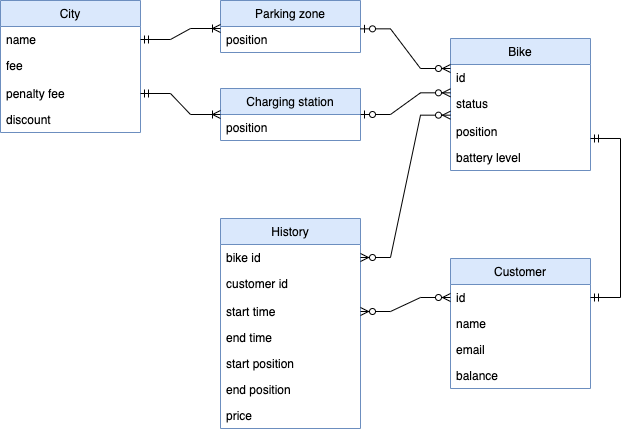

The diagram above was exported from draw.io. Its source (the exported page's mxGraphModel, read from the mxfile embedded in the PNG):
<mxGraphModel dx="2357" dy="688" grid="1" gridSize="10" guides="1" tooltips="1" connect="1" arrows="1" fold="1" page="1" pageScale="1" pageWidth="1169" pageHeight="827" background="#ffffff" math="0" shadow="0">
  <root>
    <mxCell id="0" />
    <mxCell id="1" parent="0" />
    <mxCell id="Nvh4N7CujyH9qLCHjsj--1" value="History" style="swimlane;fontStyle=0;childLayout=stackLayout;horizontal=1;startSize=26;fillColor=#dae8fc;horizontalStack=0;resizeParent=1;resizeParentMax=0;resizeLast=0;collapsible=1;marginBottom=0;strokeColor=#6c8ebf;" vertex="1" parent="1">
      <mxGeometry x="-790" y="360" width="140" height="210" as="geometry" />
    </mxCell>
    <mxCell id="Nvh4N7CujyH9qLCHjsj--2" value="bike id" style="text;strokeColor=none;fillColor=none;align=left;verticalAlign=top;spacingLeft=4;spacingRight=4;overflow=hidden;rotatable=0;points=[[0,0.5],[1,0.5]];portConstraint=eastwest;" vertex="1" parent="Nvh4N7CujyH9qLCHjsj--1">
      <mxGeometry y="26" width="140" height="26" as="geometry" />
    </mxCell>
    <mxCell id="Nvh4N7CujyH9qLCHjsj--3" value="customer id" style="text;strokeColor=none;fillColor=none;align=left;verticalAlign=top;spacingLeft=4;spacingRight=4;overflow=hidden;rotatable=0;points=[[0,0.5],[1,0.5]];portConstraint=eastwest;" vertex="1" parent="Nvh4N7CujyH9qLCHjsj--1">
      <mxGeometry y="52" width="140" height="28" as="geometry" />
    </mxCell>
    <mxCell id="Nvh4N7CujyH9qLCHjsj--4" value="start time" style="text;strokeColor=none;fillColor=none;align=left;verticalAlign=top;spacingLeft=4;spacingRight=4;overflow=hidden;rotatable=0;points=[[0,0.5],[1,0.5]];portConstraint=eastwest;" vertex="1" parent="Nvh4N7CujyH9qLCHjsj--1">
      <mxGeometry y="80" width="140" height="26" as="geometry" />
    </mxCell>
    <mxCell id="Nvh4N7CujyH9qLCHjsj--5" value="end time" style="text;strokeColor=none;fillColor=none;align=left;verticalAlign=top;spacingLeft=4;spacingRight=4;overflow=hidden;rotatable=0;points=[[0,0.5],[1,0.5]];portConstraint=eastwest;" vertex="1" parent="Nvh4N7CujyH9qLCHjsj--1">
      <mxGeometry y="106" width="140" height="26" as="geometry" />
    </mxCell>
    <mxCell id="Nvh4N7CujyH9qLCHjsj--6" value="start position" style="text;strokeColor=none;fillColor=none;align=left;verticalAlign=top;spacingLeft=4;spacingRight=4;overflow=hidden;rotatable=0;points=[[0,0.5],[1,0.5]];portConstraint=eastwest;" vertex="1" parent="Nvh4N7CujyH9qLCHjsj--1">
      <mxGeometry y="132" width="140" height="26" as="geometry" />
    </mxCell>
    <mxCell id="Nvh4N7CujyH9qLCHjsj--7" value="end position" style="text;strokeColor=none;fillColor=none;align=left;verticalAlign=top;spacingLeft=4;spacingRight=4;overflow=hidden;rotatable=0;points=[[0,0.5],[1,0.5]];portConstraint=eastwest;" vertex="1" parent="Nvh4N7CujyH9qLCHjsj--1">
      <mxGeometry y="158" width="140" height="26" as="geometry" />
    </mxCell>
    <mxCell id="Nvh4N7CujyH9qLCHjsj--8" value="price" style="text;strokeColor=none;fillColor=none;align=left;verticalAlign=top;spacingLeft=4;spacingRight=4;overflow=hidden;rotatable=0;points=[[0,0.5],[1,0.5]];portConstraint=eastwest;" vertex="1" parent="Nvh4N7CujyH9qLCHjsj--1">
      <mxGeometry y="184" width="140" height="26" as="geometry" />
    </mxCell>
    <mxCell id="Nvh4N7CujyH9qLCHjsj--9" value="City" style="swimlane;fontStyle=0;childLayout=stackLayout;horizontal=1;startSize=26;fillColor=#dae8fc;horizontalStack=0;resizeParent=1;resizeParentMax=0;resizeLast=0;collapsible=1;marginBottom=0;strokeColor=#6c8ebf;" vertex="1" parent="1">
      <mxGeometry x="-1010" y="142" width="140" height="132" as="geometry" />
    </mxCell>
    <mxCell id="Nvh4N7CujyH9qLCHjsj--10" value="name" style="text;strokeColor=none;fillColor=none;align=left;verticalAlign=top;spacingLeft=4;spacingRight=4;overflow=hidden;rotatable=0;points=[[0,0.5],[1,0.5]];portConstraint=eastwest;" vertex="1" parent="Nvh4N7CujyH9qLCHjsj--9">
      <mxGeometry y="26" width="140" height="26" as="geometry" />
    </mxCell>
    <mxCell id="Nvh4N7CujyH9qLCHjsj--11" value="fee" style="text;strokeColor=none;fillColor=none;align=left;verticalAlign=top;spacingLeft=4;spacingRight=4;overflow=hidden;rotatable=0;points=[[0,0.5],[1,0.5]];portConstraint=eastwest;" vertex="1" parent="Nvh4N7CujyH9qLCHjsj--9">
      <mxGeometry y="52" width="140" height="28" as="geometry" />
    </mxCell>
    <mxCell id="Nvh4N7CujyH9qLCHjsj--12" value="penalty fee" style="text;strokeColor=none;fillColor=none;align=left;verticalAlign=top;spacingLeft=4;spacingRight=4;overflow=hidden;rotatable=0;points=[[0,0.5],[1,0.5]];portConstraint=eastwest;" vertex="1" parent="Nvh4N7CujyH9qLCHjsj--9">
      <mxGeometry y="80" width="140" height="26" as="geometry" />
    </mxCell>
    <mxCell id="Nvh4N7CujyH9qLCHjsj--13" value="discount" style="text;strokeColor=none;fillColor=none;align=left;verticalAlign=top;spacingLeft=4;spacingRight=4;overflow=hidden;rotatable=0;points=[[0,0.5],[1,0.5]];portConstraint=eastwest;" vertex="1" parent="Nvh4N7CujyH9qLCHjsj--9">
      <mxGeometry y="106" width="140" height="26" as="geometry" />
    </mxCell>
    <mxCell id="Nvh4N7CujyH9qLCHjsj--14" value="Bike" style="swimlane;fontStyle=0;childLayout=stackLayout;horizontal=1;startSize=26;fillColor=#dae8fc;horizontalStack=0;resizeParent=1;resizeParentMax=0;resizeLast=0;collapsible=1;marginBottom=0;strokeColor=#6c8ebf;" vertex="1" parent="1">
      <mxGeometry x="-560" y="180" width="140" height="132" as="geometry" />
    </mxCell>
    <mxCell id="Nvh4N7CujyH9qLCHjsj--15" value="id" style="text;strokeColor=none;fillColor=none;align=left;verticalAlign=top;spacingLeft=4;spacingRight=4;overflow=hidden;rotatable=0;points=[[0,0.5],[1,0.5]];portConstraint=eastwest;" vertex="1" parent="Nvh4N7CujyH9qLCHjsj--14">
      <mxGeometry y="26" width="140" height="26" as="geometry" />
    </mxCell>
    <mxCell id="Nvh4N7CujyH9qLCHjsj--16" value="status" style="text;strokeColor=none;fillColor=none;align=left;verticalAlign=top;spacingLeft=4;spacingRight=4;overflow=hidden;rotatable=0;points=[[0,0.5],[1,0.5]];portConstraint=eastwest;" vertex="1" parent="Nvh4N7CujyH9qLCHjsj--14">
      <mxGeometry y="52" width="140" height="28" as="geometry" />
    </mxCell>
    <mxCell id="Nvh4N7CujyH9qLCHjsj--17" value="position" style="text;strokeColor=none;fillColor=none;align=left;verticalAlign=top;spacingLeft=4;spacingRight=4;overflow=hidden;rotatable=0;points=[[0,0.5],[1,0.5]];portConstraint=eastwest;" vertex="1" parent="Nvh4N7CujyH9qLCHjsj--14">
      <mxGeometry y="80" width="140" height="26" as="geometry" />
    </mxCell>
    <mxCell id="Nvh4N7CujyH9qLCHjsj--18" value="battery level" style="text;strokeColor=none;fillColor=none;align=left;verticalAlign=top;spacingLeft=4;spacingRight=4;overflow=hidden;rotatable=0;points=[[0,0.5],[1,0.5]];portConstraint=eastwest;" vertex="1" parent="Nvh4N7CujyH9qLCHjsj--14">
      <mxGeometry y="106" width="140" height="26" as="geometry" />
    </mxCell>
    <mxCell id="Nvh4N7CujyH9qLCHjsj--19" value="Customer" style="swimlane;fontStyle=0;childLayout=stackLayout;horizontal=1;startSize=26;fillColor=#dae8fc;horizontalStack=0;resizeParent=1;resizeParentMax=0;resizeLast=0;collapsible=1;marginBottom=0;strokeColor=#6c8ebf;" vertex="1" parent="1">
      <mxGeometry x="-560" y="400" width="140" height="130" as="geometry" />
    </mxCell>
    <mxCell id="Nvh4N7CujyH9qLCHjsj--20" value="id" style="text;strokeColor=none;fillColor=none;align=left;verticalAlign=top;spacingLeft=4;spacingRight=4;overflow=hidden;rotatable=0;points=[[0,0.5],[1,0.5]];portConstraint=eastwest;" vertex="1" parent="Nvh4N7CujyH9qLCHjsj--19">
      <mxGeometry y="26" width="140" height="26" as="geometry" />
    </mxCell>
    <mxCell id="Nvh4N7CujyH9qLCHjsj--21" value="name" style="text;strokeColor=none;fillColor=none;align=left;verticalAlign=top;spacingLeft=4;spacingRight=4;overflow=hidden;rotatable=0;points=[[0,0.5],[1,0.5]];portConstraint=eastwest;" vertex="1" parent="Nvh4N7CujyH9qLCHjsj--19">
      <mxGeometry y="52" width="140" height="26" as="geometry" />
    </mxCell>
    <mxCell id="Nvh4N7CujyH9qLCHjsj--22" value="email" style="text;strokeColor=none;fillColor=none;align=left;verticalAlign=top;spacingLeft=4;spacingRight=4;overflow=hidden;rotatable=0;points=[[0,0.5],[1,0.5]];portConstraint=eastwest;" vertex="1" parent="Nvh4N7CujyH9qLCHjsj--19">
      <mxGeometry y="78" width="140" height="26" as="geometry" />
    </mxCell>
    <mxCell id="Nvh4N7CujyH9qLCHjsj--23" value="balance" style="text;strokeColor=none;fillColor=none;align=left;verticalAlign=top;spacingLeft=4;spacingRight=4;overflow=hidden;rotatable=0;points=[[0,0.5],[1,0.5]];portConstraint=eastwest;" vertex="1" parent="Nvh4N7CujyH9qLCHjsj--19">
      <mxGeometry y="104" width="140" height="26" as="geometry" />
    </mxCell>
    <mxCell id="Nvh4N7CujyH9qLCHjsj--24" value="Parking zone" style="swimlane;fontStyle=0;childLayout=stackLayout;horizontal=1;startSize=26;fillColor=#dae8fc;horizontalStack=0;resizeParent=1;resizeParentMax=0;resizeLast=0;collapsible=1;marginBottom=0;strokeColor=#6c8ebf;" vertex="1" parent="1">
      <mxGeometry x="-790" y="142" width="140" height="52" as="geometry" />
    </mxCell>
    <mxCell id="Nvh4N7CujyH9qLCHjsj--25" value="position" style="text;strokeColor=none;fillColor=none;align=left;verticalAlign=top;spacingLeft=4;spacingRight=4;overflow=hidden;rotatable=0;points=[[0,0.5],[1,0.5]];portConstraint=eastwest;" vertex="1" parent="Nvh4N7CujyH9qLCHjsj--24">
      <mxGeometry y="26" width="140" height="26" as="geometry" />
    </mxCell>
    <mxCell id="Nvh4N7CujyH9qLCHjsj--29" value="Charging station" style="swimlane;fontStyle=0;childLayout=stackLayout;horizontal=1;startSize=26;fillColor=#dae8fc;horizontalStack=0;resizeParent=1;resizeParentMax=0;resizeLast=0;collapsible=1;marginBottom=0;strokeColor=#6c8ebf;" vertex="1" parent="1">
      <mxGeometry x="-790" y="230" width="140" height="52" as="geometry" />
    </mxCell>
    <mxCell id="Nvh4N7CujyH9qLCHjsj--30" value="position" style="text;strokeColor=none;fillColor=none;align=left;verticalAlign=top;spacingLeft=4;spacingRight=4;overflow=hidden;rotatable=0;points=[[0,0.5],[1,0.5]];portConstraint=eastwest;" vertex="1" parent="Nvh4N7CujyH9qLCHjsj--29">
      <mxGeometry y="26" width="140" height="26" as="geometry" />
    </mxCell>
    <mxCell id="Nvh4N7CujyH9qLCHjsj--34" value="" style="edgeStyle=entityRelationEdgeStyle;fontSize=12;html=1;endArrow=ERoneToMany;startArrow=ERmandOne;rounded=0;exitX=1;exitY=0.5;exitDx=0;exitDy=0;entryX=0;entryY=0.077;entryDx=0;entryDy=0;entryPerimeter=0;" edge="1" parent="1" source="Nvh4N7CujyH9qLCHjsj--10" target="Nvh4N7CujyH9qLCHjsj--25">
      <mxGeometry width="100" height="100" relative="1" as="geometry">
        <mxPoint x="-840" y="290" as="sourcePoint" />
        <mxPoint x="-740" y="190" as="targetPoint" />
      </mxGeometry>
    </mxCell>
    <mxCell id="Nvh4N7CujyH9qLCHjsj--35" value="" style="edgeStyle=entityRelationEdgeStyle;fontSize=12;html=1;endArrow=ERoneToMany;startArrow=ERmandOne;rounded=0;exitX=1;exitY=0.5;exitDx=0;exitDy=0;entryX=0;entryY=0.5;entryDx=0;entryDy=0;" edge="1" parent="1" source="Nvh4N7CujyH9qLCHjsj--12" target="Nvh4N7CujyH9qLCHjsj--29">
      <mxGeometry width="100" height="100" relative="1" as="geometry">
        <mxPoint x="-840" y="290" as="sourcePoint" />
        <mxPoint x="-740" y="190" as="targetPoint" />
      </mxGeometry>
    </mxCell>
    <mxCell id="Nvh4N7CujyH9qLCHjsj--36" value="" style="edgeStyle=entityRelationEdgeStyle;fontSize=12;html=1;endArrow=ERzeroToMany;startArrow=ERzeroToOne;rounded=0;exitX=1;exitY=0.5;exitDx=0;exitDy=0;entryX=0;entryY=0.083;entryDx=0;entryDy=0;entryPerimeter=0;" edge="1" parent="1" source="Nvh4N7CujyH9qLCHjsj--29" target="Nvh4N7CujyH9qLCHjsj--16">
      <mxGeometry width="100" height="100" relative="1" as="geometry">
        <mxPoint x="-670" y="290" as="sourcePoint" />
        <mxPoint x="-570" y="190" as="targetPoint" />
      </mxGeometry>
    </mxCell>
    <mxCell id="Nvh4N7CujyH9qLCHjsj--38" value="" style="edgeStyle=entityRelationEdgeStyle;fontSize=12;html=1;endArrow=ERzeroToMany;startArrow=ERzeroToOne;rounded=0;exitX=1;exitY=0.09;exitDx=0;exitDy=0;exitPerimeter=0;entryX=0;entryY=0.154;entryDx=0;entryDy=0;entryPerimeter=0;" edge="1" parent="1" source="Nvh4N7CujyH9qLCHjsj--25" target="Nvh4N7CujyH9qLCHjsj--15">
      <mxGeometry width="100" height="100" relative="1" as="geometry">
        <mxPoint x="-670" y="290" as="sourcePoint" />
        <mxPoint x="-570" y="190" as="targetPoint" />
      </mxGeometry>
    </mxCell>
    <mxCell id="Nvh4N7CujyH9qLCHjsj--39" value="" style="edgeStyle=entityRelationEdgeStyle;fontSize=12;html=1;endArrow=ERzeroToMany;endFill=1;startArrow=ERzeroToMany;rounded=0;entryX=0;entryY=0.881;entryDx=0;entryDy=0;entryPerimeter=0;exitX=1;exitY=0.5;exitDx=0;exitDy=0;" edge="1" parent="1" source="Nvh4N7CujyH9qLCHjsj--2" target="Nvh4N7CujyH9qLCHjsj--16">
      <mxGeometry width="100" height="100" relative="1" as="geometry">
        <mxPoint x="-670" y="410" as="sourcePoint" />
        <mxPoint x="-570" y="310" as="targetPoint" />
      </mxGeometry>
    </mxCell>
    <mxCell id="Nvh4N7CujyH9qLCHjsj--40" value="" style="edgeStyle=entityRelationEdgeStyle;fontSize=12;html=1;endArrow=ERmandOne;startArrow=ERmandOne;rounded=0;entryX=1;entryY=0.769;entryDx=0;entryDy=0;entryPerimeter=0;" edge="1" parent="1" source="Nvh4N7CujyH9qLCHjsj--20" target="Nvh4N7CujyH9qLCHjsj--17">
      <mxGeometry width="100" height="100" relative="1" as="geometry">
        <mxPoint x="-670" y="420" as="sourcePoint" />
        <mxPoint x="-570" y="320" as="targetPoint" />
      </mxGeometry>
    </mxCell>
    <mxCell id="Nvh4N7CujyH9qLCHjsj--41" value="" style="edgeStyle=entityRelationEdgeStyle;fontSize=12;html=1;endArrow=ERzeroToMany;endFill=1;startArrow=ERzeroToMany;rounded=0;exitX=1;exitY=0.5;exitDx=0;exitDy=0;entryX=0;entryY=0.5;entryDx=0;entryDy=0;" edge="1" parent="1" source="Nvh4N7CujyH9qLCHjsj--4" target="Nvh4N7CujyH9qLCHjsj--20">
      <mxGeometry width="100" height="100" relative="1" as="geometry">
        <mxPoint x="-600" y="450" as="sourcePoint" />
        <mxPoint x="-500" y="350" as="targetPoint" />
      </mxGeometry>
    </mxCell>
  </root>
</mxGraphModel>